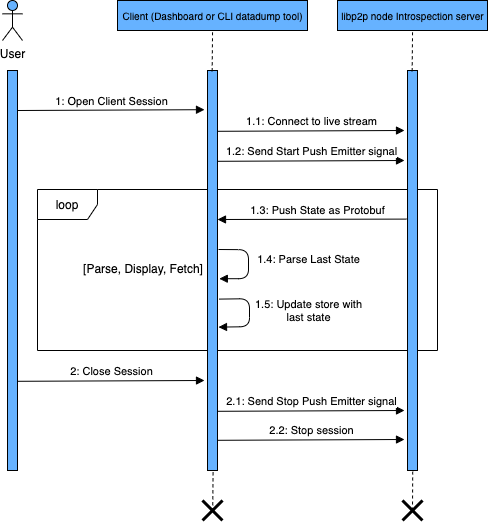

The diagram above was exported from draw.io. Its source (the exported page's mxGraphModel, read from the mxfile embedded in the PNG):
<mxGraphModel dx="946" dy="595" grid="1" gridSize="10" guides="1" tooltips="1" connect="1" arrows="1" fold="1" page="1" pageScale="1" pageWidth="1169" pageHeight="826" background="#ffffff" math="0" shadow="0">
  <root>
    <mxCell id="OIesVDfMnv3NH7dVoCcR-0" />
    <mxCell id="OIesVDfMnv3NH7dVoCcR-1" parent="OIesVDfMnv3NH7dVoCcR-0" />
    <mxCell id="OIesVDfMnv3NH7dVoCcR-2" value="loop" style="shape=umlFrame;whiteSpace=wrap;html=1;fillColor=none;" parent="OIesVDfMnv3NH7dVoCcR-1" vertex="1">
      <mxGeometry x="140" y="279" width="400" height="161" as="geometry" />
    </mxCell>
    <mxCell id="OIesVDfMnv3NH7dVoCcR-3" value="" style="html=1;points=[];perimeter=orthogonalPerimeter;fillColor=#66B2FF;" parent="OIesVDfMnv3NH7dVoCcR-1" vertex="1">
      <mxGeometry x="110" y="160" width="10" height="400" as="geometry" />
    </mxCell>
    <mxCell id="OIesVDfMnv3NH7dVoCcR-4" value="User" style="shape=umlActor;verticalLabelPosition=bottom;labelBackgroundColor=#ffffff;verticalAlign=top;html=1;fillColor=#66B2FF;" parent="OIesVDfMnv3NH7dVoCcR-1" vertex="1">
      <mxGeometry x="105" y="90" width="20" height="40" as="geometry" />
    </mxCell>
    <mxCell id="OIesVDfMnv3NH7dVoCcR-5" value="1: Open Client Session" style="html=1;verticalAlign=bottom;endArrow=block;entryX=-0.3;entryY=0.098;entryDx=0;entryDy=0;entryPerimeter=0;" parent="OIesVDfMnv3NH7dVoCcR-1" target="OIesVDfMnv3NH7dVoCcR-6" edge="1">
      <mxGeometry width="80" relative="1" as="geometry">
        <mxPoint x="120" y="200" as="sourcePoint" />
        <mxPoint x="200" y="200" as="targetPoint" />
      </mxGeometry>
    </mxCell>
    <mxCell id="OIesVDfMnv3NH7dVoCcR-6" value="" style="html=1;points=[];perimeter=orthogonalPerimeter;fillColor=#66B2FF;" parent="OIesVDfMnv3NH7dVoCcR-1" vertex="1">
      <mxGeometry x="310" y="160" width="10" height="400" as="geometry" />
    </mxCell>
    <mxCell id="OIesVDfMnv3NH7dVoCcR-7" value="" style="html=1;points=[];perimeter=orthogonalPerimeter;fillColor=#66B2FF;" parent="OIesVDfMnv3NH7dVoCcR-1" vertex="1">
      <mxGeometry x="510" y="160" width="10" height="400" as="geometry" />
    </mxCell>
    <mxCell id="OIesVDfMnv3NH7dVoCcR-8" value="1.1: Connect to live stream" style="html=1;verticalAlign=bottom;endArrow=block;entryX=-0.3;entryY=0.098;entryDx=0;entryDy=0;entryPerimeter=0;" parent="OIesVDfMnv3NH7dVoCcR-1" edge="1">
      <mxGeometry width="80" relative="1" as="geometry">
        <mxPoint x="320" y="220.8" as="sourcePoint" />
        <mxPoint x="507" y="220.00000000000006" as="targetPoint" />
      </mxGeometry>
    </mxCell>
    <mxCell id="OIesVDfMnv3NH7dVoCcR-10" value="[Parse, Display, Fetch]" style="text;html=1;strokeColor=none;fillColor=none;align=center;verticalAlign=middle;whiteSpace=wrap;rounded=0;" parent="OIesVDfMnv3NH7dVoCcR-1" vertex="1">
      <mxGeometry x="181" y="348.2" width="130" height="20" as="geometry" />
    </mxCell>
    <mxCell id="OIesVDfMnv3NH7dVoCcR-11" value="1.4: Parse Last State" style="html=1;verticalAlign=bottom;endArrow=block;entryX=1.08;entryY=0.475;entryDx=0;entryDy=0;entryPerimeter=0;" parent="OIesVDfMnv3NH7dVoCcR-1" edge="1">
      <mxGeometry x="0.3379" y="-61" width="80" relative="1" as="geometry">
        <mxPoint x="321" y="338.99999999999994" as="sourcePoint" />
        <mxPoint x="321.79999999999995" y="368.2" as="targetPoint" />
        <Array as="points">
          <mxPoint x="351" y="339.2" />
          <mxPoint x="351" y="368.2" />
        </Array>
        <mxPoint x="60" y="51" as="offset" />
      </mxGeometry>
    </mxCell>
    <mxCell id="OIesVDfMnv3NH7dVoCcR-12" value="1.5: Update store with&lt;br&gt;last state" style="html=1;verticalAlign=bottom;endArrow=block;exitX=1.08;exitY=0.526;exitDx=0;exitDy=0;exitPerimeter=0;entryX=1;entryY=0.596;entryDx=0;entryDy=0;entryPerimeter=0;" parent="OIesVDfMnv3NH7dVoCcR-1" edge="1">
      <mxGeometry x="0.3049" y="59" width="80" relative="1" as="geometry">
        <mxPoint x="321.79999999999995" y="388.59999999999997" as="sourcePoint" />
        <mxPoint x="321" y="416.6000000000001" as="targetPoint" />
        <Array as="points">
          <mxPoint x="352" y="388.2" />
          <mxPoint x="352" y="416.2" />
        </Array>
        <mxPoint x="58" y="-59" as="offset" />
      </mxGeometry>
    </mxCell>
    <mxCell id="OIesVDfMnv3NH7dVoCcR-15" value="2: Close Session" style="html=1;verticalAlign=bottom;endArrow=block;entryX=-0.3;entryY=0.098;entryDx=0;entryDy=0;entryPerimeter=0;" parent="OIesVDfMnv3NH7dVoCcR-1" edge="1">
      <mxGeometry width="80" relative="1" as="geometry">
        <mxPoint x="120" y="470.79999999999995" as="sourcePoint" />
        <mxPoint x="307" y="470" as="targetPoint" />
      </mxGeometry>
    </mxCell>
    <mxCell id="OIesVDfMnv3NH7dVoCcR-16" value="" style="shape=umlDestroy;whiteSpace=wrap;html=1;strokeWidth=3;fillColor=none;" parent="OIesVDfMnv3NH7dVoCcR-1" vertex="1">
      <mxGeometry x="305" y="590" width="20" height="20" as="geometry" />
    </mxCell>
    <mxCell id="OIesVDfMnv3NH7dVoCcR-17" value="" style="endArrow=none;dashed=1;html=1;entryX=0.56;entryY=1;entryDx=0;entryDy=0;entryPerimeter=0;exitX=0.51;exitY=0.54;exitDx=0;exitDy=0;exitPerimeter=0;" parent="OIesVDfMnv3NH7dVoCcR-1" source="OIesVDfMnv3NH7dVoCcR-16" target="OIesVDfMnv3NH7dVoCcR-6" edge="1">
      <mxGeometry width="50" height="50" relative="1" as="geometry">
        <mxPoint x="240" y="620" as="sourcePoint" />
        <mxPoint x="290" y="570" as="targetPoint" />
      </mxGeometry>
    </mxCell>
    <mxCell id="OIesVDfMnv3NH7dVoCcR-18" value="" style="shape=umlDestroy;whiteSpace=wrap;html=1;strokeWidth=3;fillColor=none;" parent="OIesVDfMnv3NH7dVoCcR-1" vertex="1">
      <mxGeometry x="505" y="590" width="20" height="20" as="geometry" />
    </mxCell>
    <mxCell id="OIesVDfMnv3NH7dVoCcR-19" value="" style="endArrow=none;dashed=1;html=1;entryX=0.52;entryY=1.003;entryDx=0;entryDy=0;entryPerimeter=0;" parent="OIesVDfMnv3NH7dVoCcR-1" target="OIesVDfMnv3NH7dVoCcR-7" edge="1">
      <mxGeometry width="50" height="50" relative="1" as="geometry">
        <mxPoint x="515" y="600" as="sourcePoint" />
        <mxPoint x="325.6" y="570" as="targetPoint" />
      </mxGeometry>
    </mxCell>
    <mxCell id="OIesVDfMnv3NH7dVoCcR-20" value="&lt;font style=&quot;font-size: 10px&quot;&gt;Client (Dashboard or CLI datadump tool)&lt;/font&gt;" style="html=1;fillColor=#66B2FF;" parent="OIesVDfMnv3NH7dVoCcR-1" vertex="1">
      <mxGeometry x="220" y="90" width="190" height="30" as="geometry" />
    </mxCell>
    <mxCell id="OIesVDfMnv3NH7dVoCcR-21" value="" style="endArrow=none;dashed=1;html=1;entryX=0.56;entryY=1;entryDx=0;entryDy=0;entryPerimeter=0;exitX=0.51;exitY=0.54;exitDx=0;exitDy=0;exitPerimeter=0;" parent="OIesVDfMnv3NH7dVoCcR-1" edge="1">
      <mxGeometry width="50" height="50" relative="1" as="geometry">
        <mxPoint x="314.66" y="160.80000000000007" as="sourcePoint" />
        <mxPoint x="315.0599999999999" y="120" as="targetPoint" />
      </mxGeometry>
    </mxCell>
    <mxCell id="OIesVDfMnv3NH7dVoCcR-22" value="&lt;font style=&quot;font-size: 10px&quot;&gt;libp2p node Introspection server&lt;/font&gt;" style="html=1;fillColor=#66B2FF;" parent="OIesVDfMnv3NH7dVoCcR-1" vertex="1">
      <mxGeometry x="440" y="90" width="150" height="30" as="geometry" />
    </mxCell>
    <mxCell id="OIesVDfMnv3NH7dVoCcR-23" value="" style="endArrow=none;dashed=1;html=1;entryX=0.56;entryY=1;entryDx=0;entryDy=0;entryPerimeter=0;exitX=0.51;exitY=0.54;exitDx=0;exitDy=0;exitPerimeter=0;" parent="OIesVDfMnv3NH7dVoCcR-1" edge="1">
      <mxGeometry width="50" height="50" relative="1" as="geometry">
        <mxPoint x="514.6600000000001" y="160.80000000000007" as="sourcePoint" />
        <mxPoint x="515.06" y="120" as="targetPoint" />
      </mxGeometry>
    </mxCell>
    <mxCell id="ovy3idGwoNqkp0GLxriu-0" value="1.3: Push State as Protobuf" style="html=1;verticalAlign=bottom;endArrow=block;exitX=-0.11;exitY=0.299;exitDx=0;exitDy=0;exitPerimeter=0;" parent="OIesVDfMnv3NH7dVoCcR-1" edge="1">
      <mxGeometry x="-0.0588" width="80" relative="1" as="geometry">
        <mxPoint x="508.9000000000001" y="308.6" as="sourcePoint" />
        <mxPoint x="320" y="309" as="targetPoint" />
        <mxPoint as="offset" />
      </mxGeometry>
    </mxCell>
    <mxCell id="lLKJd8C-qiQQ5YLY_X3H-0" value="2.2: Stop session" style="html=1;verticalAlign=bottom;endArrow=block;entryX=-0.3;entryY=0.098;entryDx=0;entryDy=0;entryPerimeter=0;" parent="OIesVDfMnv3NH7dVoCcR-1" edge="1">
      <mxGeometry width="80" relative="1" as="geometry">
        <mxPoint x="320" y="529.8" as="sourcePoint" />
        <mxPoint x="507" y="529" as="targetPoint" />
      </mxGeometry>
    </mxCell>
    <mxCell id="QpMWRqRY70rE_-rkhUWy-0" value="1.2: Send Start Push Emitter signal" style="html=1;verticalAlign=bottom;endArrow=block;entryX=-0.3;entryY=0.098;entryDx=0;entryDy=0;entryPerimeter=0;" parent="OIesVDfMnv3NH7dVoCcR-1" edge="1">
      <mxGeometry width="80" relative="1" as="geometry">
        <mxPoint x="320" y="250.79999999999995" as="sourcePoint" />
        <mxPoint x="507" y="250" as="targetPoint" />
      </mxGeometry>
    </mxCell>
    <mxCell id="QpMWRqRY70rE_-rkhUWy-1" value="2.1:&amp;nbsp;Send Stop Push Emitter signal" style="html=1;verticalAlign=bottom;endArrow=block;entryX=-0.3;entryY=0.098;entryDx=0;entryDy=0;entryPerimeter=0;" parent="OIesVDfMnv3NH7dVoCcR-1" edge="1">
      <mxGeometry width="80" relative="1" as="geometry">
        <mxPoint x="320" y="500.79999999999995" as="sourcePoint" />
        <mxPoint x="507" y="500" as="targetPoint" />
      </mxGeometry>
    </mxCell>
  </root>
</mxGraphModel>